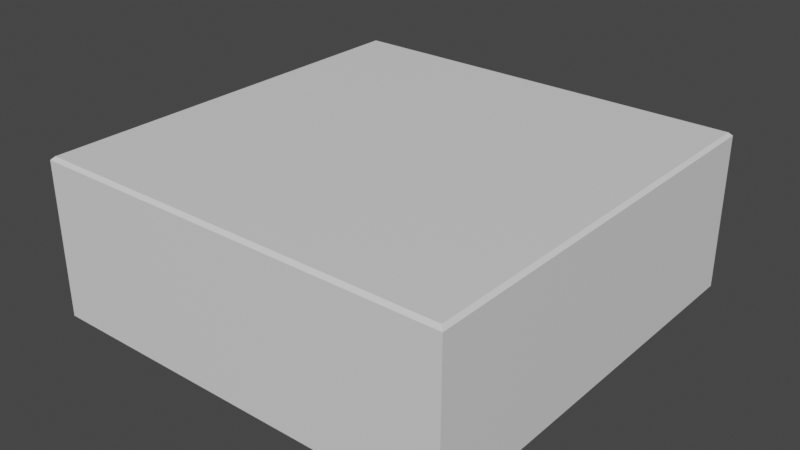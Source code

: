 # Source: dummy-stage.blend  (saved by Blender 4.2.67; exported with 4.5.12 LTS)
import bpy
from mathutils import Matrix  # noqa: F401  (used for matrix-valued properties, if any)

bpy.ops.wm.read_factory_settings(use_empty=True)
scene = bpy.context.scene
scene.name = 'Scene'

# ---- collections
col_collection = bpy.data.collections.new('Collection'); scene.collection.children.link(col_collection)

# ---- materials (node trees are filled in below, after node groups)
mat_material_001 = bpy.data.materials.new('Material.001')

# ---- material node trees
mat_material_001.use_nodes = True; mat_material_001.node_tree.nodes.clear()
_N = mat_material_001.node_tree.nodes; _L = mat_material_001.node_tree.links
n0 = _N.new('ShaderNodeBsdfPrincipled'); n0.name = 'Principled BSDF'; n0.location = (10, 300)
n1 = _N.new('ShaderNodeOutputMaterial'); n1.name = 'Material Output'; n1.location = (300, 300)
_L.new(n0.outputs[0], n1.inputs[0])
n1.is_active_output = True

# ---- world
world_world = bpy.data.worlds.new('World'); scene.world = world_world
world_world.use_nodes = True; world_world.node_tree.nodes.clear()
_N = world_world.node_tree.nodes; _L = world_world.node_tree.links
n0 = _N.new('ShaderNodeOutputWorld'); n0.name = 'World Output'; n0.location = (300, 300)
n1 = _N.new('ShaderNodeBackground'); n1.name = 'Background'; n1.location = (10, 300)
n1.inputs[0].default_value = (0.05088, 0.05088, 0.05088, 1.0)
_L.new(n1.outputs[0], n0.inputs[0])
n0.is_active_output = True
world_world.color = (0.05088, 0.05088, 0.05088)
world_world.use_sun_shadow = False
world_world.sun_shadow_jitter_overblur = 0.0

# ---- meshes
me_cube_001 = bpy.data.meshes.new('Cube.001')
me_cube_001.from_pydata([(-0.5, -0.5, -2.5), (-0.5, 7.5, -2.5), (7.5, -0.5, -2.5), (7.5, 7.5, -2.5), (-0.4375, -0.4375, 0.5), (-0.5, -0.5, 0.4375), (-0.4375, 7.438, 0.5), (-0.5, 7.5, 0.4375), (7.438, -0.4375, 0.5), (7.5, -0.5, 0.4375), (7.438, 7.438, 0.5), (7.5, 7.5, 0.4375)], [], [(10, 6, 4, 8), (3, 11, 9, 2), (0, 5, 7, 1), (1, 3, 2, 0), (1, 7, 11, 3), (4, 6, 7, 5), (6, 10, 11, 7), (10, 8, 9, 11), (8, 4, 5, 9), (2, 9, 5, 0)])
_uv = me_cube_001.uv_layers.new(name='UVMap')
_uv.uv.foreach_set('vector', [0.627, 0.502, 0.873, 0.502, 0.873, 0.748, 0.627, 0.748, 0.375, 0.5, 0.6094, 0.5, 0.6094, 0.75, 0.375, 0.75, 0.375, 0.0, 0.6094, 0.0, 0.6094, 0.25, 0.375, 0.25, 0.125, 0.5, 0.375, 0.5, 0.375, 0.75, 0.125, 0.75, 0.375, 0.25, 0.6094, 0.25, 0.6094, 0.5, 0.375, 0.5, 0.873, 0.748, 0.873, 0.502, 0.875, 0.5, 0.875, 0.75, 0.873, 0.502, 0.627, 0.502, 0.625, 0.5, 0.875, 0.5, 0.627, 0.502, 0.627, 0.748, 0.6094, 0.75, 0.6094, 0.5, 0.627, 0.748, 0.873, 0.748, 0.875, 0.75, 0.625, 0.75, 0.375, 0.75, 0.6094, 0.75, 0.6094, 1.0, 0.375, 1.0])
me_cube_001.materials.append(mat_material_001)
me_cube_001.update()

# ---- objects
ob_dummy = bpy.data.objects.new('Dummy', me_cube_001)

# ---- transforms, parenting, visibility, modifiers, constraints
ob_dummy.location = (0.0, 0.0, -0.5)

# ---- collection membership
col_collection.objects.link(ob_dummy)

# ---- scene / render settings (as saved in the file)
scene.frame_start = 1; scene.frame_end = 250; scene.frame_set(1)
scene.render.engine = 'BLENDER_EEVEE_NEXT'
scene.view_settings.view_transform = 'Filmic'
bpy.context.view_layer.update()

# ---- added for rendering (the .blend has no active camera and no usable light): camera, sun
cam_auto = bpy.data.cameras.new('AutoCamera')
cam_auto.lens = 50.0
cam_auto.sensor_width = 36.0
cam_auto.clip_end = 1000.0
ob_auto_camera = bpy.data.objects.new('AutoCamera', cam_auto)
scene.collection.objects.link(ob_auto_camera)
ob_auto_camera.location = (14.3295, -9.49537, 7.16358)
ob_auto_camera.rotation_euler = (1.09748, -7.21219e-08, 0.694738)
scene.camera = ob_auto_camera
light_auto_sun = bpy.data.lights.new('AutoSun', 'SUN')
light_auto_sun.energy = 3.0
light_auto_sun.angle = 0.0523599
ob_auto_sun = bpy.data.objects.new('AutoSun', light_auto_sun)
scene.collection.objects.link(ob_auto_sun)
ob_auto_sun.rotation_euler = (0.872665, 0.174533, 0.523599)
bpy.context.view_layer.update()
